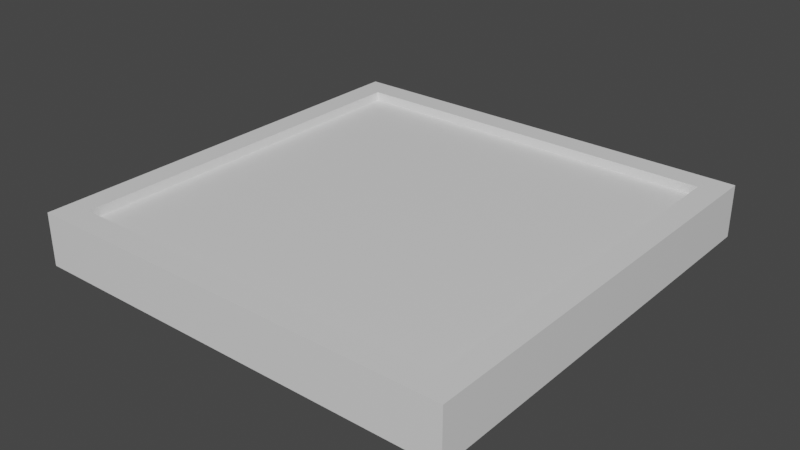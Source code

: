 # Source: Tile.blend  (saved by Blender 2.81.16; exported with 4.5.12 LTS)
import bpy
from mathutils import Matrix  # noqa: F401  (used for matrix-valued properties, if any)

bpy.ops.wm.read_factory_settings(use_empty=True)
scene = bpy.context.scene
scene.name = 'Scene'

# ---- collections
col_collection = bpy.data.collections.new('Collection'); scene.collection.children.link(col_collection)

# ---- materials (node trees are filled in below, after node groups)
mat_material = bpy.data.materials.new('Material')
mat_material.alpha_threshold = 0.0
mat_material.use_transparent_shadow = False
mat_material.line_color = (0.0, 0.0, 0.0, 1.0)

# ---- material node trees
mat_material.use_nodes = True; mat_material.node_tree.nodes.clear()
_N = mat_material.node_tree.nodes; _L = mat_material.node_tree.links
n0 = _N.new('ShaderNodeOutputMaterial'); n0.name = 'Material Output'; n0.location = (300, 300)
n1 = _N.new('ShaderNodeBsdfPrincipled'); n1.name = 'Principled BSDF'; n1.location = (10, 300)
n1.distribution = 'GGX'
n1.subsurface_method = 'BURLEY'
n1.inputs[2].default_value = 0.4
n1.inputs[3].default_value = 1.45
n1.inputs[27].default_value = (0.0, 0.0, 0.0, 1.0)
n1.inputs[28].default_value = 1.0
_L.new(n1.outputs[0], n0.inputs[0])
n0.is_active_output = True

# ---- world
world_world = bpy.data.worlds.new('World'); scene.world = world_world
world_world.use_nodes = True; world_world.node_tree.nodes.clear()
_N = world_world.node_tree.nodes; _L = world_world.node_tree.links
n0 = _N.new('ShaderNodeOutputWorld'); n0.name = 'World Output'; n0.location = (300, 300)
n1 = _N.new('ShaderNodeBackground'); n1.name = 'Background'; n1.location = (10, 300)
n1.inputs[0].default_value = (0.05088, 0.05088, 0.05088, 1.0)
_L.new(n1.outputs[0], n0.inputs[0])
n0.is_active_output = True
world_world.color = (0.05088, 0.05088, 0.05088)
world_world.use_sun_shadow = False
world_world.sun_shadow_jitter_overblur = 0.0

# ---- meshes
me_cube = bpy.data.meshes.new('Cube')
me_cube.from_pydata([(0.8864, 0.8864, 1.0), (1.0, 1.0, -1.0), (0.8864, -0.8864, 1.0), (1.0, -1.0, -1.0), (-0.8864, 0.8864, 1.0), (-1.0, 1.0, -1.0), (-0.8864, -0.8864, 1.0), (-1.0, -1.0, -1.0), (1.0, -1.0, 1.0), (-1.0, -1.0, 1.0), (1.0, 1.0, 1.0), (-1.0, 1.0, 1.0), (1.0, -1.0, 1.428), (-1.0, -1.0, 1.428), (1.0, 1.0, 1.428), (-1.0, 1.0, 1.428), (0.8864, -0.8864, 1.428), (-0.8864, -0.8864, 1.428), (0.8864, 0.8864, 1.428), (-0.8864, 0.8864, 1.428)], [], [(0, 4, 6, 2), (3, 8, 9, 7), (7, 9, 11, 5), (5, 1, 3, 7), (1, 10, 8, 3), (5, 11, 10, 1), (2, 6, 17, 16), (6, 4, 19, 17), (8, 10, 14, 12), (11, 9, 13, 15), (16, 17, 13, 12), (18, 16, 12, 14), (17, 19, 15, 13), (19, 18, 14, 15), (10, 11, 15, 14), (9, 8, 12, 13), (4, 0, 18, 19), (0, 2, 16, 18)])
_uv = me_cube.uv_layers.new(name='UVMap')
_uv.uv.foreach_set('vector', [0.6392, 0.5142, 0.8608, 0.5142, 0.8608, 0.7358, 0.6392, 0.7358, 0.375, 0.75, 0.625, 0.75, 0.625, 1.0, 0.375, 1.0, 0.375, 0.0, 0.625, 0.0, 0.625, 0.25, 0.375, 0.25, 0.125, 0.5, 0.375, 0.5, 0.375, 0.75, 0.125, 0.75, 0.375, 0.5, 0.625, 0.5, 0.625, 0.75, 0.375, 0.75, 0.375, 0.25, 0.625, 0.25, 0.625, 0.5, 0.375, 0.5, 0.6392, 0.7358, 0.8608, 0.7358, 0.8608, 0.7358, 0.6392, 0.7358, 0.8608, 0.7358, 0.8608, 0.5142, 0.8608, 0.5142, 0.8608, 0.7358, 0.625, 0.75, 0.625, 0.5, 0.625, 0.5, 0.625, 0.75, 0.625, 0.25, 0.625, 0.0, 0.625, 0.0, 0.625, 0.25, 0.6392, 0.7358, 0.8608, 0.7358, 0.875, 0.75, 0.625, 0.75, 0.6392, 0.5142, 0.6392, 0.7358, 0.625, 0.75, 0.625, 0.5, 0.8608, 0.7358, 0.8608, 0.5142, 0.875, 0.5, 0.875, 0.75, 0.8608, 0.5142, 0.6392, 0.5142, 0.625, 0.5, 0.875, 0.5, 0.625, 0.5, 0.625, 0.25, 0.625, 0.25, 0.625, 0.5, 0.625, 1.0, 0.625, 0.75, 0.625, 0.75, 0.625, 1.0, 0.8608, 0.5142, 0.6392, 0.5142, 0.6392, 0.5142, 0.8608, 0.5142, 0.6392, 0.5142, 0.6392, 0.7358, 0.6392, 0.7358, 0.6392, 0.5142])
me_cube.materials.append(mat_material)
me_cube.use_remesh_preserve_volume = False
me_cube.use_remesh_preserve_attributes = False
me_cube.use_mirror_vertex_groups = False
me_cube.update()

# ---- objects
ob_tile = bpy.data.objects.new('Tile', me_cube)

# ---- transforms, parenting, visibility, modifiers, constraints
ob_tile.location = (0.0, 0.0, 0.0)
ob_tile.scale = (1.0, 1.0, 0.1)
ob_tile.lock_rotations_4d = False
ob_tile.empty_display_type = 'ARROWS'
ob_tile.lineart.crease_threshold = 0.0

# ---- collection membership
col_collection.objects.link(ob_tile)

# ---- scene / render settings (as saved in the file)
scene.frame_start = 1; scene.frame_end = 250; scene.frame_set(1)
scene.render.engine = 'BLENDER_EEVEE_NEXT'
scene.cycles.use_denoising = False
scene.cycles.samples = 128
scene.cycles.sampling_pattern = 'TABULATED_SOBOL'
scene.cycles.use_adaptive_sampling = False
scene.cycles.use_light_tree = False
scene.view_settings.view_transform = 'Filmic'
bpy.context.view_layer.update()

# ---- added for rendering (the .blend has no active camera and no usable light): camera, sun
cam_auto = bpy.data.cameras.new('AutoCamera')
cam_auto.lens = 50.0
cam_auto.sensor_width = 36.0
cam_auto.clip_end = 1000.0
ob_auto_camera = bpy.data.objects.new('AutoCamera', cam_auto)
scene.collection.objects.link(ob_auto_camera)
ob_auto_camera.location = (2.62655, -3.15186, 2.12262)
ob_auto_camera.rotation_euler = (1.09748, -7.21219e-08, 0.694738)
scene.camera = ob_auto_camera
light_auto_sun = bpy.data.lights.new('AutoSun', 'SUN')
light_auto_sun.energy = 3.0
light_auto_sun.angle = 0.0523599
ob_auto_sun = bpy.data.objects.new('AutoSun', light_auto_sun)
scene.collection.objects.link(ob_auto_sun)
ob_auto_sun.rotation_euler = (0.872665, 0.174533, 0.523599)
bpy.context.view_layer.update()
